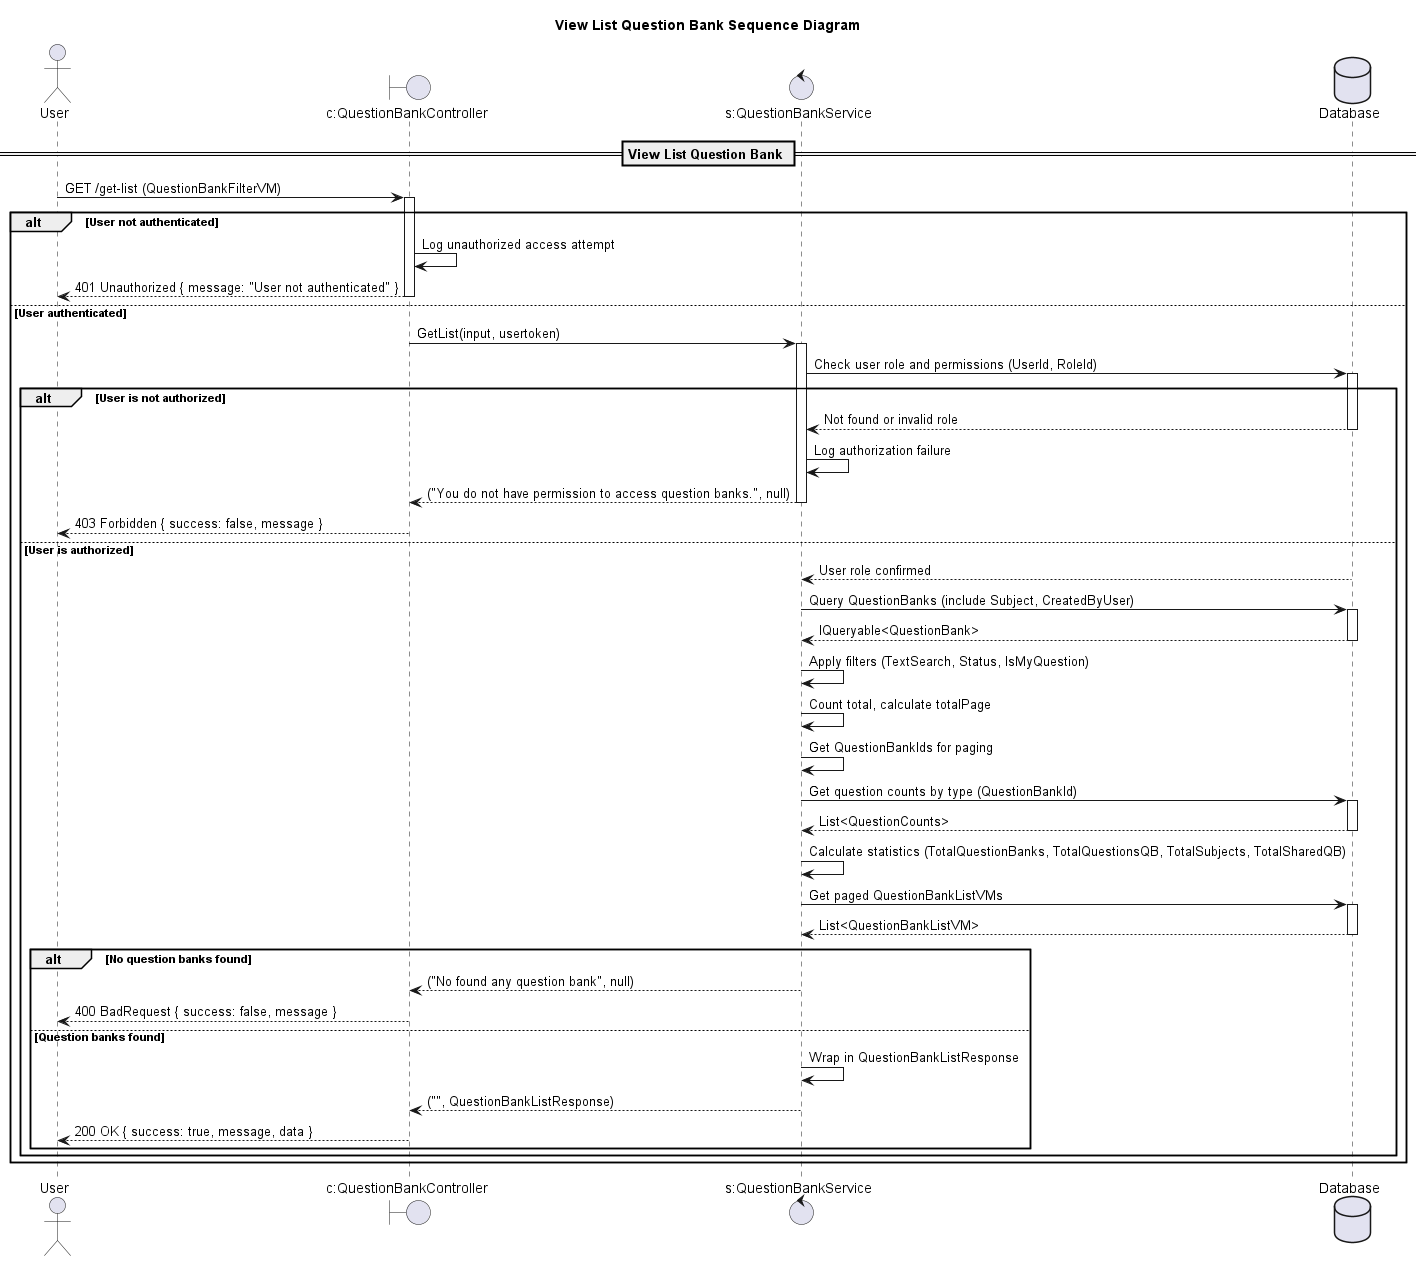

The diagram above was rendered by PlantUML. Its source (embedded in the PNG):
@startuml

title View List Question Bank Sequence Diagram

actor "User" as Client
boundary "c:QuestionBankController" as Controller
control "s:QuestionBankService" as Service
database "Database" as DB

== View List Question Bank ==

Client -> Controller: GET /get-list (QuestionBankFilterVM)
activate Controller

alt User not authenticated
    Controller -> Controller: Log unauthorized access attempt
    Controller --> Client: 401 Unauthorized { message: "User not authenticated" }
    deactivate Controller
else User authenticated
    Controller -> Service: GetList(input, usertoken)
    activate Service

    Service -> DB: Check user role and permissions (UserId, RoleId)
    activate DB
    alt User is not authorized
        DB --> Service: Not found or invalid role
        deactivate DB
        Service -> Service: Log authorization failure
        Service --> Controller: ("You do not have permission to access question banks.", null)
        deactivate Service
        Controller --> Client: 403 Forbidden { success: false, message }
        deactivate Controller
    else User is authorized
        DB --> Service: User role confirmed
        deactivate DB

        Service -> DB: Query QuestionBanks (include Subject, CreatedByUser)
        activate DB
        DB --> Service: IQueryable<QuestionBank>
        deactivate DB

        Service -> Service: Apply filters (TextSearch, Status, IsMyQuestion)
        Service -> Service: Count total, calculate totalPage
        Service -> Service: Get QuestionBankIds for paging
        Service -> DB: Get question counts by type (QuestionBankId)
        activate DB
        DB --> Service: List<QuestionCounts>
        deactivate DB

        Service -> Service: Calculate statistics (TotalQuestionBanks, TotalQuestionsQB, TotalSubjects, TotalSharedQB)
        Service -> DB: Get paged QuestionBankListVMs
        activate DB
        DB --> Service: List<QuestionBankListVM>
        deactivate DB

        alt No question banks found
            Service --> Controller: ("No found any question bank", null)
            deactivate Service
            Controller --> Client: 400 BadRequest { success: false, message }
            deactivate Controller
        else Question banks found
            Service -> Service: Wrap in QuestionBankListResponse
            Service --> Controller: ("", QuestionBankListResponse)
            deactivate Service
            Controller --> Client: 200 OK { success: true, message, data }
            deactivate Controller
        end alt
    end
end

@enduml